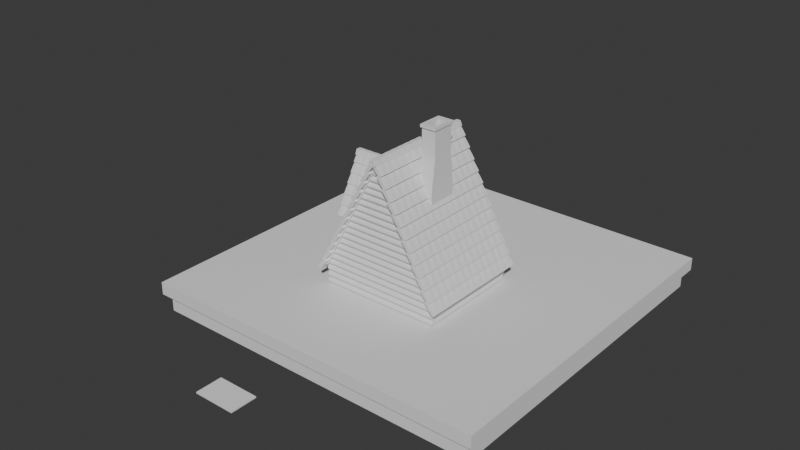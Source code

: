 # Source: House.blend  (saved by Blender 4.1.24; exported with 4.5.12 LTS)
import bpy
from mathutils import Matrix  # noqa: F401  (used for matrix-valued properties, if any)

bpy.ops.wm.read_factory_settings(use_empty=True)
scene = bpy.context.scene
scene.name = 'Scene'

# ---- collections
col_pictures = bpy.data.collections.new('Pictures'); scene.collection.children.link(col_pictures)
col_house = bpy.data.collections.new('House'); scene.collection.children.link(col_house)

# ---- world
world_world = bpy.data.worlds.new('World'); scene.world = world_world
world_world.use_nodes = True; world_world.node_tree.nodes.clear()
_N = world_world.node_tree.nodes; _L = world_world.node_tree.links
n0 = _N.new('ShaderNodeOutputWorld'); n0.name = 'World Output'; n0.location = (300, 300)
n1 = _N.new('ShaderNodeBackground'); n1.name = 'Background'; n1.location = (10, 300)
n1.inputs[0].default_value = (0.05088, 0.05088, 0.05088, 1.0)
_L.new(n1.outputs[0], n0.inputs[0])
n0.is_active_output = True
world_world.color = (0.05088, 0.05088, 0.05088)
world_world.use_sun_shadow = False
world_world.sun_shadow_jitter_overblur = 0.0

# ---- meshes
me_cylinder = bpy.data.meshes.new('Cylinder')
me_cylinder.from_pydata([(0.0, 1.0, -1.0), (0.0, 1.0, 1.0), (0.7071, 0.7071, -1.0), (0.7071, 0.7071, 1.0), (1.0, 0.0, -1.0), (1.0, 0.0, 1.0), (0.7071, -0.7071, -1.0), (0.7071, -0.7071, 1.0), (0.0, -1.0, -1.0), (0.0, -1.0, 1.0), (-0.7071, -0.7071, -1.0), (-0.7071, -0.7071, 1.0), (-1.0, 0.0, -1.0), (-1.0, 0.0, 1.0), (-0.7071, 0.7071, -1.0), (-0.7071, 0.7071, 1.0)], [], [(0, 1, 3, 2), (2, 3, 5, 4), (4, 5, 7, 6), (6, 7, 9, 8), (8, 9, 11, 10), (10, 11, 13, 12), (3, 1, 15, 13, 11, 9, 7, 5), (12, 13, 15, 14), (14, 15, 1, 0), (0, 2, 4, 6, 8, 10, 12, 14)])
_uv = me_cylinder.uv_layers.new(name='UVMap')
_uv.uv.foreach_set('vector', [1.0, 0.5, 1.0, 1.0, 0.875, 1.0, 0.875, 0.5, 0.875, 0.5, 0.875, 1.0, 0.75, 1.0, 0.75, 0.5, 0.75, 0.5, 0.75, 1.0, 0.625, 1.0, 0.625, 0.5, 0.625, 0.5, 0.625, 1.0, 0.5, 1.0, 0.5, 0.5, 0.5, 0.5, 0.5, 1.0, 0.375, 1.0, 0.375, 0.5, 0.375, 0.5, 0.375, 1.0, 0.25, 1.0, 0.25, 0.5, 0.4197, 0.4197, 0.25, 0.49, 0.08029, 0.4197, 0.01, 0.25, 0.08029, 0.08029, 0.25, 0.01, 0.4197, 0.08029, 0.49, 0.25, 0.25, 0.5, 0.25, 1.0, 0.125, 1.0, 0.125, 0.5, 0.125, 0.5, 0.125, 1.0, 0.0, 1.0, 0.0, 0.5, 0.75, 0.49, 0.9197, 0.4197, 0.99, 0.25, 0.9197, 0.08029, 0.75, 0.01, 0.5803, 0.08029, 0.51, 0.25, 0.5803, 0.4197])
me_cylinder.update()
me_cylinder_001 = bpy.data.meshes.new('Cylinder.001')
me_cylinder_001.from_pydata([(0.0, 1.0, -1.0), (0.7071, 0.7071, -1.0), (1.0, 0.0, -1.0), (0.7071, -0.7071, -1.0), (0.0, -1.0, -1.0), (-0.7071, -0.7071, -1.0), (-1.0, 0.0, -1.0), (-0.7071, 0.7071, -1.0), (0.0, 1.0, 0.0), (0.7071, 0.7071, 0.0), (1.0, 0.0, 0.0), (0.7071, -0.7071, 0.0), (0.0, -1.0, 0.0), (-0.7071, -0.7071, 0.0), (-1.0, 0.0, 0.0), (-0.7071, 0.7071, 0.0), (0.0, 3.0, -1.0), (0.7071, 2.707, -1.0), (1.0, 2.0, -1.0), (0.7071, 1.293, -1.0), (0.0, 1.0, -1.0), (-0.7071, 1.293, -1.0), (-1.0, 2.0, -1.0), (-0.7071, 2.707, -1.0), (0.0, 3.0, 0.0), (0.7071, 2.707, 0.0), (1.0, 2.0, 0.0), (0.7071, 1.293, 0.0), (0.0, 1.0, 0.0), (-0.7071, 1.293, 0.0), (-1.0, 2.0, 0.0), (-0.7071, 2.707, 0.0), (0.0, 5.0, -1.0), (0.7071, 4.707, -1.0), (1.0, 4.0, -1.0), (0.7071, 3.293, -1.0), (0.0, 3.0, -1.0), (-0.7071, 3.293, -1.0), (-1.0, 4.0, -1.0), (-0.7071, 4.707, -1.0), (0.0, 5.0, 0.0), (0.7071, 4.707, 0.0), (1.0, 4.0, 0.0), (0.7071, 3.293, 0.0), (0.0, 3.0, 0.0), (-0.7071, 3.293, 0.0), (-1.0, 4.0, 0.0), (-0.7071, 4.707, 0.0), (0.7071, 5.293, -1.0), (0.0, 5.0, -1.0), (-0.7071, 5.293, -1.0), (0.0, 7.0, 0.0), (0.7071, 6.707, 0.0), (1.0, 6.0, 0.0), (0.7071, 5.293, 0.0), (0.0, 5.0, 0.0), (-0.7071, 5.293, 0.0), (-1.0, 6.0, 0.0), (-0.7071, 6.707, 0.0), (0.0, 9.0, 0.0), (0.7071, 8.707, 0.0), (1.0, 8.0, 0.0), (0.7071, 7.293, 0.0), (0.0, 7.0, 0.0), (-0.7071, 7.293, 0.0), (-1.0, 8.0, 0.0), (-0.7071, 8.707, 0.0), (0.0, 11.0, 0.0), (0.7071, 10.71, 0.0), (1.0, 10.0, 0.0), (0.7071, 9.293, 0.0), (0.0, 9.0, 0.0), (-0.7071, 9.293, 0.0), (-1.0, 10.0, 0.0), (-0.7071, 10.71, 0.0), (0.0, 13.0, 0.0), (0.7071, 12.71, 0.0), (1.0, 12.0, 0.0), (0.7071, 11.29, 0.0), (0.0, 11.0, 0.0), (-0.7071, 11.29, 0.0), (-1.0, 12.0, 0.0), (-0.7071, 12.71, 0.0), (0.0, 15.0, 0.0), (0.7071, 14.71, 0.0), (1.0, 14.0, 0.0), (0.7071, 13.29, 0.0), (0.0, 13.0, 0.0), (-0.7071, 13.29, 0.0), (-1.0, 14.0, 0.0), (-0.7071, 14.71, 0.0), (0.0, 17.0, 0.0), (0.7071, 16.71, 0.0), (1.0, 16.0, 0.0), (0.7071, 15.29, 0.0), (0.0, 15.0, 0.0), (-0.7071, 15.29, 0.0), (-1.0, 16.0, 0.0), (-0.7071, 16.71, 0.0), (0.0, 19.0, 0.0), (0.7071, 18.71, 0.0), (1.0, 18.0, 0.0), (0.7071, 17.29, 0.0), (0.0, 17.0, 0.0), (-0.7071, 17.29, 0.0), (-1.0, 18.0, 0.0), (-0.7071, 18.71, 0.0), (0.0, 21.0, 0.0), (0.7071, 20.71, 0.0), (1.0, 20.0, 0.0), (0.7071, 19.29, 0.0), (0.0, 19.0, 0.0), (-0.7071, 19.29, 0.0), (-1.0, 20.0, 0.0), (-0.7071, 20.71, 0.0), (0.0, 23.0, 0.0), (0.7071, 22.71, 0.0), (1.0, 22.0, 0.0), (0.7071, 21.29, 0.0), (0.0, 21.0, 0.0), (-0.7071, 21.29, 0.0), (-1.0, 22.0, 0.0), (-0.7071, 22.71, 0.0), (0.0, 25.0, 0.0), (0.7071, 24.71, 0.0), (1.0, 24.0, 0.0), (0.7071, 23.29, 0.0), (0.0, 23.0, 0.0), (-0.7071, 23.29, 0.0), (-1.0, 24.0, 0.0), (-0.7071, 24.71, 0.0), (0.0, 27.0, 0.0), (0.7071, 26.71, 0.0), (1.0, 26.0, 0.0), (0.7071, 25.29, 0.0), (0.0, 25.0, 0.0), (-0.7071, 25.29, 0.0), (-1.0, 26.0, 0.0), (-0.7071, 26.71, 0.0), (0.0, 29.0, 0.0), (0.7071, 28.71, 0.0), (1.0, 28.0, 0.0), (0.7071, 27.29, 0.0), (0.0, 27.0, 0.0), (-0.7071, 27.29, 0.0), (-1.0, 28.0, 0.0), (-0.7071, 28.71, 0.0), (0.0, 31.0, 0.0), (0.7071, 30.71, 0.0), (1.0, 30.0, 0.0), (0.7071, 29.29, 0.0), (0.0, 29.0, 0.0), (-0.7071, 29.29, 0.0), (-1.0, 30.0, 0.0), (-0.7071, 30.71, 0.0), (0.0, 33.0, 0.0), (0.7071, 32.71, 0.0), (1.0, 32.0, 0.0), (0.7071, 31.29, 0.0), (0.0, 31.0, 0.0), (-0.7071, 31.29, 0.0), (-1.0, 32.0, 0.0), (-0.7071, 32.71, 0.0), (0.0, 35.0, 0.0), (0.7071, 34.71, 0.0), (1.0, 34.0, 0.0), (0.7071, 33.29, 0.0), (0.0, 33.0, 0.0), (-0.7071, 33.29, 0.0), (-1.0, 34.0, 0.0), (-0.7071, 34.71, 0.0), (0.0, 37.0, 0.0), (0.7071, 36.71, 0.0), (1.0, 36.0, 0.0), (0.7071, 35.29, 0.0), (0.0, 35.0, 0.0), (-0.7071, 35.29, 0.0), (-1.0, 36.0, 0.0), (-0.7071, 36.71, 0.0), (0.0, 39.0, 0.0), (0.7071, 38.71, 0.0), (1.0, 38.0, 0.0), (0.7071, 37.29, 0.0), (0.0, 37.0, 0.0), (-0.7071, 37.29, 0.0), (-1.0, 38.0, 0.0), (-0.7071, 38.71, 0.0), (0.0, 41.0, 0.0), (0.7071, 40.71, 0.0), (1.0, 40.0, 0.0), (0.7071, 39.29, 0.0), (0.0, 39.0, 0.0), (-0.7071, 39.29, 0.0), (-1.0, 40.0, 0.0), (-0.7071, 40.71, 0.0), (-0.7071, 33.29, -0.2055), (1.0, 26.0, -0.4122), (0.0, 9.0, -0.8939), (-1.0, 34.0, -0.1855), (0.7071, 25.29, -0.4322), (-0.7071, 34.71, -0.1654), (0.0, 25.0, -0.4405), (0.7071, 18.71, -0.6189), (0.0, 35.0, -0.1571), (-0.7071, 25.29, -0.4322), (1.0, 18.0, -0.6389), (-1.0, 26.0, -0.4122), (0.7071, 17.29, -0.6589), (-0.7071, 26.71, -0.3921), (0.0, 17.0, -0.6672), (0.7071, 10.71, -0.8456), (0.0, 27.0, -0.3838), (-0.7071, 17.29, -0.6589), (1.0, 10.0, -0.8656), (-1.0, 18.0, -0.6389), (0.7071, 9.293, -0.8856), (0.7071, 36.71, -0.1088), (-0.7071, 18.71, -0.6189), (0.0, 9.0, -0.8939), (1.0, 36.0, -0.1288), (0.0, 19.0, -0.6106), (-0.7071, 9.293, -0.8856), (0.7071, 35.29, -0.1488), (-1.0, 10.0, -0.8656), (0.0, 35.0, -0.1571), (0.7071, 28.71, -0.3355), (-0.7071, 10.71, -0.8456), (-0.7071, 35.29, -0.1488), (1.0, 28.0, -0.3555), (0.0, 11.0, -0.8373), (-1.0, 36.0, -0.1288), (0.7071, 27.29, -0.3755), (-0.7071, 36.71, -0.1088), (0.0, 27.0, -0.3838), (0.7071, 20.71, -0.5622), (0.0, 37.0, -0.1005), (-0.7071, 27.29, -0.3755), (1.0, 20.0, -0.5822), (-1.0, 28.0, -0.3555), (0.7071, 19.29, -0.6023), (-0.7071, 28.71, -0.3355), (0.0, 19.0, -0.6106), (0.7071, 12.71, -0.7889), (0.0, 29.0, -0.3272), (-0.7071, 19.29, -0.6023), (1.0, 12.0, -0.8089), (-1.0, 20.0, -0.5822), (0.7071, 11.29, -0.829), (0.7071, 38.71, -0.05209), (-0.7071, 20.71, -0.5622), (0.0, 11.0, -0.8373), (1.0, 38.0, -0.07212), (0.0, 21.0, -0.5539), (-0.7071, 11.29, -0.829), (0.7071, 37.29, -0.09216), (-1.0, 12.0, -0.8089), (0.0, 37.0, -0.1005), (0.7071, 30.71, -0.2788), (-0.7071, 12.71, -0.7889), (-0.7071, 37.29, -0.09216), (1.0, 30.0, -0.2988), (0.0, 13.0, -0.7806), (-1.0, 38.0, -0.07212), (0.7071, 29.29, -0.3189), (-0.7071, 38.71, -0.05209), (0.0, 29.0, -0.3272), (0.7071, 22.71, -0.5055), (0.0, 39.0, -0.04379), (-0.7071, 29.29, -0.3189), (1.0, 22.0, -0.5255), (-1.0, 30.0, -0.2988), (0.7071, 21.29, -0.5456), (-0.7071, 30.71, -0.2788), (0.0, 21.0, -0.5539), (0.7071, 14.71, -0.7322), (0.0, 31.0, -0.2705), (-0.7071, 21.29, -0.5456), (1.0, 14.0, -0.7522), (-1.0, 22.0, -0.5255), (0.7071, 13.29, -0.7723), (-0.7071, 22.71, -0.5055), (0.0, 13.0, -0.7806), (0.7071, 6.707, -0.9589), (1.0, 40.0, -0.01545), (0.0, 23.0, -0.4972), (-0.7071, 13.29, -0.7723), (1.0, 6.0, -0.9789), (0.7071, 39.29, -0.03549), (-1.0, 14.0, -0.7522), (0.0, 39.0, -0.04379), (0.7071, 32.71, -0.2221), (-0.7071, 14.71, -0.7322), (-0.7071, 39.29, -0.03549), (1.0, 32.0, -0.2422), (0.0, 15.0, -0.7239), (-1.0, 40.0, -0.01545), (0.7071, 31.29, -0.2622), (-1.0, 6.0, -0.9789), (0.0, 31.0, -0.2705), (0.7071, 24.71, -0.4488), (-0.7071, 6.707, -0.9589), (-0.7071, 31.29, -0.2622), (1.0, 24.0, -0.4689), (0.0, 7.0, -0.9506), (-0.7742, 40.55, 0.0), (-1.0, 32.0, -0.2422), (0.7071, 23.29, -0.4889), (-0.7071, 32.71, -0.2221), (0.0, 23.0, -0.4972), (0.7071, 16.71, -0.6755), (0.0, 33.0, -0.2138), (-0.7071, 23.29, -0.4889), (0.7742, 40.55, 0.0), (1.0, 16.0, -0.6956), (-1.0, 24.0, -0.4689), (0.7071, 15.29, -0.7156), (-0.7071, 24.71, -0.4488), (0.0, 15.0, -0.7239), (0.7071, 8.707, -0.9022), (0.0, 25.0, -0.4405), (-0.7071, 15.29, -0.7156), (1.0, 8.0, -0.9223), (-1.0, 16.0, -0.6956), (0.7071, 7.293, -0.9423), (0.7071, 34.71, -0.1654), (-0.7071, 16.71, -0.6755), (0.0, 7.0, -0.9506), (1.0, 34.0, -0.1855), (0.0, 17.0, -0.6672), (-0.7071, 7.293, -0.9423), (0.7071, 33.29, -0.2055), (-1.0, 8.0, -0.9223), (0.0, 33.0, -0.2138), (0.7071, 26.71, -0.3921), (-0.7071, 8.707, -0.9022)], [(194, 187), (304, 194), (187, 188), (188, 312)], [(0, 1, 2, 3, 4, 5, 6, 7), (7, 15, 8, 0), (6, 14, 15, 7), (5, 13, 14, 6), (4, 12, 13, 5), (3, 11, 12, 4), (2, 10, 11, 3), (1, 9, 10, 2), (0, 8, 9, 1), (16, 17, 18, 19, 20, 21, 22, 23), (23, 31, 24, 16), (22, 30, 31, 23), (21, 29, 30, 22), (20, 28, 29, 21), (19, 27, 28, 20), (18, 26, 27, 19), (17, 25, 26, 18), (16, 24, 25, 17), (32, 33, 34, 35, 36, 37, 38, 39), (39, 47, 40, 32), (38, 46, 47, 39), (37, 45, 46, 38), (36, 44, 45, 37), (35, 43, 44, 36), (34, 42, 43, 35), (33, 41, 42, 34), (32, 40, 41, 33), (50, 56, 57, 297), (49, 55, 56, 50), (48, 54, 55, 49), (203, 200, 170, 163), (200, 198, 169, 170), (198, 195, 168, 169), (195, 332, 167, 168), (332, 330, 166, 167), (330, 327, 165, 166), (327, 324, 164, 165), (324, 203, 163, 164), (235, 232, 178, 171), (232, 230, 177, 178), (230, 227, 176, 177), (227, 224, 175, 176), (224, 222, 174, 175), (222, 219, 173, 174), (219, 216, 172, 173), (216, 235, 171, 172), (267, 264, 186, 179), (264, 262, 185, 186), (50, 48, 49), (262, 259, 184, 185), (303, 300, 58, 51), (259, 256, 183, 184), (300, 297, 57, 58), (256, 254, 182, 183), (254, 251, 181, 182), (251, 248, 180, 181), (248, 267, 179, 180), (48, 286, 53, 54), (286, 282, 52, 53), (282, 303, 51, 52), (304, 295, 193), (295, 292, 192, 193), (197, 334, 66, 59), (292, 289, 191, 192), (334, 331, 65, 66), (289, 287, 190, 191), (331, 329, 64, 65), (287, 283, 189, 190), (329, 326, 63, 64), (283, 312, 189), (326, 323, 62, 63), (323, 321, 61, 62), (321, 318, 60, 61), (318, 197, 59, 60), (229, 226, 74, 67), (226, 223, 73, 74), (223, 221, 72, 73), (221, 218, 71, 72), (218, 215, 70, 71), (215, 213, 69, 70), (213, 210, 68, 69), (210, 229, 67, 68), (261, 258, 82, 75), (258, 255, 81, 82), (255, 253, 80, 81), (253, 250, 79, 80), (250, 247, 78, 79), (247, 245, 77, 78), (245, 242, 76, 77), (242, 261, 75, 76), (294, 291, 90, 83), (291, 288, 89, 90), (288, 285, 88, 89), (285, 281, 87, 88), (281, 279, 86, 87), (279, 277, 85, 86), (277, 274, 84, 85), (274, 294, 83, 84), (328, 325, 98, 91), (325, 322, 97, 98), (322, 320, 96, 97), (320, 317, 95, 96), (317, 315, 94, 95), (315, 313, 93, 94), (313, 309, 92, 93), (309, 328, 91, 92), (220, 217, 106, 99), (217, 214, 105, 106), (214, 212, 104, 105), (212, 209, 103, 104), (209, 207, 102, 103), (207, 205, 101, 102), (205, 202, 100, 101), (202, 220, 99, 100), (252, 249, 114, 107), (249, 246, 113, 114), (246, 244, 112, 113), (244, 241, 111, 112), (241, 239, 110, 111), (239, 237, 109, 110), (237, 234, 108, 109), (234, 252, 107, 108), (284, 280, 122, 115), (280, 278, 121, 122), (278, 276, 120, 121), (276, 273, 119, 120), (273, 271, 118, 119), (271, 269, 117, 118), (269, 266, 116, 117), (266, 284, 115, 116), (319, 316, 130, 123), (316, 314, 129, 130), (314, 311, 128, 129), (311, 308, 127, 128), (308, 306, 126, 127), (306, 302, 125, 126), (302, 299, 124, 125), (299, 319, 123, 124), (211, 208, 138, 131), (208, 206, 137, 138), (206, 204, 136, 137), (204, 201, 135, 136), (201, 199, 134, 135), (199, 196, 133, 134), (196, 333, 132, 133), (333, 211, 131, 132), (243, 240, 146, 139), (240, 238, 145, 146), (238, 236, 144, 145), (236, 233, 143, 144), (233, 231, 142, 143), (231, 228, 141, 142), (228, 225, 140, 141), (225, 243, 139, 140), (275, 272, 154, 147), (272, 270, 153, 154), (270, 268, 152, 153), (268, 265, 151, 152), (265, 263, 150, 151), (263, 260, 149, 150), (260, 257, 148, 149), (257, 275, 147, 148), (310, 307, 162, 155), (307, 305, 161, 162), (305, 301, 160, 161), (301, 298, 159, 160), (298, 296, 158, 159), (296, 293, 157, 158), (293, 290, 156, 157), (290, 310, 155, 156)])
_uv = me_cylinder_001.uv_layers.new(name='UVMap')
_uv.uv.foreach_set('vector', [0.75, 0.49, 0.9197, 0.4197, 0.99, 0.25, 0.9197, 0.08029, 0.75, 0.01, 0.5803, 0.08029, 0.51, 0.25, 0.5803, 0.4197, 0.125, 0.5, 0.125, 0.75, 0.0, 0.75, 0.0, 0.5, 0.25, 0.5, 0.25, 0.75, 0.125, 0.75, 0.125, 0.5, 0.375, 0.5, 0.375, 0.75, 0.25, 0.75, 0.25, 0.5, 0.5, 0.5, 0.5, 0.75, 0.375, 0.75, 0.375, 0.5, 0.625, 0.5, 0.625, 0.75, 0.5, 0.75, 0.5, 0.5, 0.75, 0.5, 0.75, 0.75, 0.625, 0.75, 0.625, 0.5, 0.875, 0.5, 0.875, 0.75, 0.75, 0.75, 0.75, 0.5, 1.0, 0.5, 1.0, 0.75, 0.875, 0.75, 0.875, 0.5, 0.75, 0.49, 0.9197, 0.4197, 0.99, 0.25, 0.9197, 0.08029, 0.75, 0.01, 0.5803, 0.08029, 0.51, 0.25, 0.5803, 0.4197, 0.125, 0.5, 0.125, 0.75, 0.0, 0.75, 0.0, 0.5, 0.25, 0.5, 0.25, 0.75, 0.125, 0.75, 0.125, 0.5, 0.375, 0.5, 0.375, 0.75, 0.25, 0.75, 0.25, 0.5, 0.5, 0.5, 0.5, 0.75, 0.375, 0.75, 0.375, 0.5, 0.625, 0.5, 0.625, 0.75, 0.5, 0.75, 0.5, 0.5, 0.75, 0.5, 0.75, 0.75, 0.625, 0.75, 0.625, 0.5, 0.875, 0.5, 0.875, 0.75, 0.75, 0.75, 0.75, 0.5, 1.0, 0.5, 1.0, 0.75, 0.875, 0.75, 0.875, 0.5, 0.75, 0.49, 0.9197, 0.4197, 0.99, 0.25, 0.9197, 0.08029, 0.75, 0.01, 0.5803, 0.08029, 0.51, 0.25, 0.5803, 0.4197, 0.125, 0.5, 0.125, 0.75, 0.0, 0.75, 0.0, 0.5, 0.25, 0.5, 0.25, 0.75, 0.125, 0.75, 0.125, 0.5, 0.375, 0.5, 0.375, 0.75, 0.25, 0.75, 0.25, 0.5, 0.5, 0.5, 0.5, 0.75, 0.375, 0.75, 0.375, 0.5, 0.625, 0.5, 0.625, 0.75, 0.5, 0.75, 0.5, 0.5, 0.75, 0.5, 0.75, 0.75, 0.625, 0.75, 0.625, 0.5, 0.875, 0.5, 0.875, 0.75, 0.75, 0.75, 0.75, 0.5, 1.0, 0.5, 1.0, 0.75, 0.875, 0.75, 0.875, 0.5, 0.375, 0.5, 0.375, 0.75, 0.25, 0.75, 0.25, 0.5053, 0.5, 0.5, 0.5, 0.75, 0.375, 0.75, 0.375, 0.5, 0.625, 0.5, 0.625, 0.75, 0.5, 0.75, 0.5, 0.5, 0.0, 0.7107, 0.125, 0.7086, 0.125, 0.75, 0.0, 0.75, 0.125, 0.7086, 0.25, 0.7036, 0.25, 0.75, 0.125, 0.75, 0.25, 0.7036, 0.375, 0.6986, 0.375, 0.75, 0.25, 0.75, 0.375, 0.6986, 0.5, 0.6965, 0.5, 0.75, 0.375, 0.75, 0.5, 0.6965, 0.625, 0.6986, 0.625, 0.75, 0.5, 0.75, 0.625, 0.6986, 0.75, 0.7036, 0.75, 0.75, 0.625, 0.75, 0.75, 0.7036, 0.875, 0.7086, 0.875, 0.75, 0.75, 0.75, 0.875, 0.7086, 1.0, 0.7107, 1.0, 0.75, 0.875, 0.75, 0.0, 0.7249, 0.125, 0.7228, 0.125, 0.75, 0.0, 0.75, 0.125, 0.7228, 0.25, 0.7178, 0.25, 0.75, 0.125, 0.75, 0.25, 0.7178, 0.375, 0.7128, 0.375, 0.75, 0.25, 0.75, 0.375, 0.7128, 0.5, 0.7107, 0.5, 0.75, 0.375, 0.75, 0.5, 0.7107, 0.625, 0.7128, 0.625, 0.75, 0.5, 0.75, 0.625, 0.7128, 0.75, 0.7178, 0.75, 0.75, 0.625, 0.75, 0.75, 0.7178, 0.875, 0.7228, 0.875, 0.75, 0.75, 0.75, 0.875, 0.7228, 1.0, 0.7249, 1.0, 0.75, 0.875, 0.75, 0.0, 0.7391, 0.125, 0.737, 0.125, 0.75, 0.0, 0.75, 0.125, 0.737, 0.25, 0.732, 0.25, 0.75, 0.125, 0.75, 0.5803, 0.08029, 0.9197, 0.08029, 0.75, 0.01, 0.25, 0.732, 0.375, 0.727, 0.375, 0.75, 0.25, 0.75, 0.0, 0.5123, 0.125, 0.5103, 0.125, 0.75, 0.0, 0.75, 0.375, 0.727, 0.5, 0.7249, 0.5, 0.75, 0.375, 0.75, 0.125, 0.5103, 0.25, 0.5053, 0.25, 0.75, 0.125, 0.75, 0.5, 0.7249, 0.625, 0.727, 0.625, 0.75, 0.5, 0.75, 0.625, 0.727, 0.75, 0.732, 0.75, 0.75, 0.625, 0.75, 0.75, 0.732, 0.875, 0.737, 0.875, 0.75, 0.75, 0.75, 0.875, 0.737, 1.0, 0.7391, 1.0, 0.75, 0.875, 0.75, 0.625, 0.5, 0.75, 0.5053, 0.75, 0.75, 0.625, 0.75, 0.75, 0.5053, 0.875, 0.5103, 0.875, 0.75, 0.75, 0.75, 0.875, 0.5103, 1.0, 0.5123, 1.0, 0.75, 0.875, 0.75, 0.1536, 0.75, 0.25, 0.7461, 0.25, 0.75, 0.25, 0.7461, 0.375, 0.7411, 0.375, 0.75, 0.25, 0.75, 0.0, 0.5265, 0.125, 0.5244, 0.125, 0.75, 0.0, 0.75, 0.375, 0.7411, 0.5, 0.7391, 0.5, 0.75, 0.375, 0.75, 0.125, 0.5244, 0.25, 0.5194, 0.25, 0.75, 0.125, 0.75, 0.5, 0.7391, 0.625, 0.7411, 0.625, 0.75, 0.5, 0.75, 0.25, 0.5194, 0.375, 0.5144, 0.375, 0.75, 0.25, 0.75, 0.625, 0.7411, 0.75, 0.7461, 0.75, 0.75, 0.625, 0.75, 0.375, 0.5144, 0.5, 0.5123, 0.5, 0.75, 0.375, 0.75, 0.75, 0.7461, 0.8464, 0.75, 0.75, 0.75, 0.5, 0.5123, 0.625, 0.5144, 0.625, 0.75, 0.5, 0.75, 0.625, 0.5144, 0.75, 0.5194, 0.75, 0.75, 0.625, 0.75, 0.75, 0.5194, 0.875, 0.5244, 0.875, 0.75, 0.75, 0.75, 0.875, 0.5244, 1.0, 0.5265, 1.0, 0.75, 0.875, 0.75, 0.0, 0.5407, 0.125, 0.5386, 0.125, 0.75, 0.0, 0.75, 0.125, 0.5386, 0.25, 0.5336, 0.25, 0.75, 0.125, 0.75, 0.25, 0.5336, 0.375, 0.5286, 0.375, 0.75, 0.25, 0.75, 0.375, 0.5286, 0.5, 0.5265, 0.5, 0.75, 0.375, 0.75, 0.5, 0.5265, 0.625, 0.5286, 0.625, 0.75, 0.5, 0.75, 0.625, 0.5286, 0.75, 0.5336, 0.75, 0.75, 0.625, 0.75, 0.75, 0.5336, 0.875, 0.5386, 0.875, 0.75, 0.75, 0.75, 0.875, 0.5386, 1.0, 0.5407, 1.0, 0.75, 0.875, 0.75, 0.0, 0.5549, 0.125, 0.5528, 0.125, 0.75, 0.0, 0.75, 0.125, 0.5528, 0.25, 0.5478, 0.25, 0.75, 0.125, 0.75, 0.25, 0.5478, 0.375, 0.5428, 0.375, 0.75, 0.25, 0.75, 0.375, 0.5428, 0.5, 0.5407, 0.5, 0.75, 0.375, 0.75, 0.5, 0.5407, 0.625, 0.5428, 0.625, 0.75, 0.5, 0.75, 0.625, 0.5428, 0.75, 0.5478, 0.75, 0.75, 0.625, 0.75, 0.75, 0.5478, 0.875, 0.5528, 0.875, 0.75, 0.75, 0.75, 0.875, 0.5528, 1.0, 0.5549, 1.0, 0.75, 0.875, 0.75, 0.0, 0.569, 0.125, 0.5669, 0.125, 0.75, 0.0, 0.75, 0.125, 0.5669, 0.25, 0.5619, 0.25, 0.75, 0.125, 0.75, 0.25, 0.5619, 0.375, 0.5569, 0.375, 0.75, 0.25, 0.75, 0.375, 0.5569, 0.5, 0.5549, 0.5, 0.75, 0.375, 0.75, 0.5, 0.5549, 0.625, 0.5569, 0.625, 0.75, 0.5, 0.75, 0.625, 0.5569, 0.75, 0.5619, 0.75, 0.75, 0.625, 0.75, 0.75, 0.5619, 0.875, 0.5669, 0.875, 0.75, 0.75, 0.75, 0.875, 0.5669, 1.0, 0.569, 1.0, 0.75, 0.875, 0.75, 0.0, 0.5832, 0.125, 0.5811, 0.125, 0.75, 0.0, 0.75, 0.125, 0.5811, 0.25, 0.5761, 0.25, 0.75, 0.125, 0.75, 0.25, 0.5761, 0.375, 0.5711, 0.375, 0.75, 0.25, 0.75, 0.375, 0.5711, 0.5, 0.569, 0.5, 0.75, 0.375, 0.75, 0.5, 0.569, 0.625, 0.5711, 0.625, 0.75, 0.5, 0.75, 0.625, 0.5711, 0.75, 0.5761, 0.75, 0.75, 0.625, 0.75, 0.75, 0.5761, 0.875, 0.5811, 0.875, 0.75, 0.75, 0.75, 0.875, 0.5811, 1.0, 0.5832, 1.0, 0.75, 0.875, 0.75, 0.0, 0.5974, 0.125, 0.5953, 0.125, 0.75, 0.0, 0.75, 0.125, 0.5953, 0.25, 0.5903, 0.25, 0.75, 0.125, 0.75, 0.25, 0.5903, 0.375, 0.5853, 0.375, 0.75, 0.25, 0.75, 0.375, 0.5853, 0.5, 0.5832, 0.5, 0.75, 0.375, 0.75, 0.5, 0.5832, 0.625, 0.5853, 0.625, 0.75, 0.5, 0.75, 0.625, 0.5853, 0.75, 0.5903, 0.75, 0.75, 0.625, 0.75, 0.75, 0.5903, 0.875, 0.5953, 0.875, 0.75, 0.75, 0.75, 0.875, 0.5953, 1.0, 0.5974, 1.0, 0.75, 0.875, 0.75, 0.0, 0.6115, 0.125, 0.6095, 0.125, 0.75, 0.0, 0.75, 0.125, 0.6095, 0.25, 0.6044, 0.25, 0.75, 0.125, 0.75, 0.25, 0.6044, 0.375, 0.5994, 0.375, 0.75, 0.25, 0.75, 0.375, 0.5994, 0.5, 0.5974, 0.5, 0.75, 0.375, 0.75, 0.5, 0.5974, 0.625, 0.5994, 0.625, 0.75, 0.5, 0.75, 0.625, 0.5994, 0.75, 0.6044, 0.75, 0.75, 0.625, 0.75, 0.75, 0.6044, 0.875, 0.6095, 0.875, 0.75, 0.75, 0.75, 0.875, 0.6095, 1.0, 0.6115, 1.0, 0.75, 0.875, 0.75, 0.0, 0.6257, 0.125, 0.6236, 0.125, 0.75, 0.0, 0.75, 0.125, 0.6236, 0.25, 0.6186, 0.25, 0.75, 0.125, 0.75, 0.25, 0.6186, 0.375, 0.6136, 0.375, 0.75, 0.25, 0.75, 0.375, 0.6136, 0.5, 0.6115, 0.5, 0.75, 0.375, 0.75, 0.5, 0.6115, 0.625, 0.6136, 0.625, 0.75, 0.5, 0.75, 0.625, 0.6136, 0.75, 0.6186, 0.75, 0.75, 0.625, 0.75, 0.75, 0.6186, 0.875, 0.6236, 0.875, 0.75, 0.75, 0.75, 0.875, 0.6236, 1.0, 0.6257, 1.0, 0.75, 0.875, 0.75, 0.0, 0.6399, 0.125, 0.6378, 0.125, 0.75, 0.0, 0.75, 0.125, 0.6378, 0.25, 0.6328, 0.25, 0.75, 0.125, 0.75, 0.25, 0.6328, 0.375, 0.6278, 0.375, 0.75, 0.25, 0.75, 0.375, 0.6278, 0.5, 0.6257, 0.5, 0.75, 0.375, 0.75, 0.5, 0.6257, 0.625, 0.6278, 0.625, 0.75, 0.5, 0.75, 0.625, 0.6278, 0.75, 0.6328, 0.75, 0.75, 0.625, 0.75, 0.75, 0.6328, 0.875, 0.6378, 0.875, 0.75, 0.75, 0.75, 0.875, 0.6378, 1.0, 0.6399, 1.0, 0.75, 0.875, 0.75, 0.0, 0.654, 0.125, 0.652, 0.125, 0.75, 0.0, 0.75, 0.125, 0.652, 0.25, 0.647, 0.25, 0.75, 0.125, 0.75, 0.25, 0.647, 0.375, 0.6419, 0.375, 0.75, 0.25, 0.75, 0.375, 0.6419, 0.5, 0.6399, 0.5, 0.75, 0.375, 0.75, 0.5, 0.6399, 0.625, 0.6419, 0.625, 0.75, 0.5, 0.75, 0.625, 0.6419, 0.75, 0.647, 0.75, 0.75, 0.625, 0.75, 0.75, 0.647, 0.875, 0.652, 0.875, 0.75, 0.75, 0.75, 0.875, 0.652, 1.0, 0.654, 1.0, 0.75, 0.875, 0.75, 0.0, 0.6682, 0.125, 0.6661, 0.125, 0.75, 0.0, 0.75, 0.125, 0.6661, 0.25, 0.6611, 0.25, 0.75, 0.125, 0.75, 0.25, 0.6611, 0.375, 0.6561, 0.375, 0.75, 0.25, 0.75, 0.375, 0.6561, 0.5, 0.654, 0.5, 0.75, 0.375, 0.75, 0.5, 0.654, 0.625, 0.6561, 0.625, 0.75, 0.5, 0.75, 0.625, 0.6561, 0.75, 0.6611, 0.75, 0.75, 0.625, 0.75, 0.75, 0.6611, 0.875, 0.6661, 0.875, 0.75, 0.75, 0.75, 0.875, 0.6661, 1.0, 0.6682, 1.0, 0.75, 0.875, 0.75, 0.0, 0.6824, 0.125, 0.6803, 0.125, 0.75, 0.0, 0.75, 0.125, 0.6803, 0.25, 0.6753, 0.25, 0.75, 0.125, 0.75, 0.25, 0.6753, 0.375, 0.6703, 0.375, 0.75, 0.25, 0.75, 0.375, 0.6703, 0.5, 0.6682, 0.5, 0.75, 0.375, 0.75, 0.5, 0.6682, 0.625, 0.6703, 0.625, 0.75, 0.5, 0.75, 0.625, 0.6703, 0.75, 0.6753, 0.75, 0.75, 0.625, 0.75, 0.75, 0.6753, 0.875, 0.6803, 0.875, 0.75, 0.75, 0.75, 0.875, 0.6803, 1.0, 0.6824, 1.0, 0.75, 0.875, 0.75, 0.0, 0.6965, 0.125, 0.6945, 0.125, 0.75, 0.0, 0.75, 0.125, 0.6945, 0.25, 0.6895, 0.25, 0.75, 0.125, 0.75, 0.25, 0.6895, 0.375, 0.6845, 0.375, 0.75, 0.25, 0.75, 0.375, 0.6845, 0.5, 0.6824, 0.5, 0.75, 0.375, 0.75, 0.5, 0.6824, 0.625, 0.6845, 0.625, 0.75, 0.5, 0.75, 0.625, 0.6845, 0.75, 0.6895, 0.75, 0.75, 0.625, 0.75, 0.75, 0.6895, 0.875, 0.6945, 0.875, 0.75, 0.75, 0.75, 0.875, 0.6945, 1.0, 0.6965, 1.0, 0.75, 0.875, 0.75])
me_cylinder_001.update()
me_cylinder_002 = bpy.data.meshes.new('Cylinder.002')
me_cylinder_002.from_pydata([(0.0, 1.0, 0.0), (0.7071, 0.7071, 0.0), (1.0, 0.0, 0.0), (0.7071, -0.7071, 0.0), (0.0, -1.0, 0.0), (-0.7071, -0.7071, 0.0), (-1.0, 0.0, 0.0), (-0.7071, 0.7071, 0.0), (0.0, 3.0, 0.0), (0.7071, 2.707, 0.0), (1.0, 2.0, 0.0), (0.7071, 1.293, 0.0), (0.0, 1.0, 0.0), (-0.7071, 1.293, 0.0), (-1.0, 2.0, 0.0), (-0.7071, 2.707, 0.0), (0.0, 5.0, 0.0), (0.7071, 4.707, 0.0), (1.0, 4.0, 0.0), (0.7071, 3.293, 0.0), (0.0, 3.0, 0.0), (-0.7071, 3.293, 0.0), (-1.0, 4.0, 0.0), (-0.7071, 4.707, 0.0), (0.0, 7.0, 0.0), (0.7071, 6.707, 0.0), (1.0, 6.0, 0.0), (0.7071, 5.293, 0.0), (0.0, 5.0, 0.0), (-0.7071, 5.293, 0.0), (-1.0, 6.0, 0.0), (-0.7071, 6.707, 0.0), (0.0, 9.0, 0.0), (0.7071, 8.707, 0.0), (1.0, 8.0, 0.0), (0.7071, 7.293, 0.0), (0.0, 7.0, 0.0), (-0.7071, 7.293, 0.0), (-1.0, 8.0, 0.0), (-0.7071, 8.707, 0.0), (0.0, 11.0, 0.0), (0.7071, 10.71, 0.0), (1.0, 10.0, 0.0), (0.7071, 9.293, 0.0), (0.0, 9.0, 0.0), (-0.7071, 9.293, 0.0), (-1.0, 10.0, 0.0), (-0.7071, 10.71, 0.0), (0.0, 13.0, 0.0), (0.7071, 12.71, 0.0), (1.0, 12.0, 0.0), (0.7071, 11.29, 0.0), (0.0, 11.0, 0.0), (-0.7071, 11.29, 0.0), (-1.0, 12.0, 0.0), (-0.7071, 12.71, 0.0), (0.0, 15.0, 0.0), (0.7071, 14.71, 0.0), (1.0, 14.0, 0.0), (0.7071, 13.29, 0.0), (0.0, 13.0, 0.0), (-0.7071, 13.29, 0.0), (-1.0, 14.0, 0.0), (-0.7071, 14.71, 0.0), (-0.7071, 14.71, 0.01225), (0.0, 9.0, 0.2126), (0.7071, 6.707, 0.2931), (-1.0, 12.0, 0.1073), (0.7071, 7.293, 0.2725), (-0.7071, 9.293, 0.2023), (1.0, 6.0, 0.3179), (-0.7071, 12.71, 0.08246), (0.0, 7.0, 0.2828), (0.7071, 4.707, 0.3633), (-1.0, 10.0, 0.1775), (0.7071, 5.293, 0.3428), (-0.7071, 7.293, 0.2725), (1.0, 4.0, 0.3882), (-0.7071, 10.71, 0.1527), (0.0, 5.0, 0.353), (0.7071, 2.707, 0.4335), (-1.0, 8.0, 0.2477), (0.7071, 3.293, 0.413), (-0.7071, 5.293, 0.3428), (1.0, 2.0, 0.4584), (-0.7071, 8.707, 0.2229), (0.0, 3.0, 0.4233), (0.7071, 0.7071, 0.5038), (-1.0, 6.0, 0.3179), (0.7071, 1.293, 0.4832), (-0.7071, 3.293, 0.413), (1.0, 0.0, 0.5286), (-0.7071, 6.707, 0.2931), (0.0, 1.0, 0.4935), (-1.0, 4.0, 0.3882), (0.7071, -0.7071, 0.5534), (-0.7071, 1.293, 0.4832), (0.7071, 12.71, 0.08246), (0.0, -1.0, 0.5637), (-1.0, 2.0, 0.4584), (-0.7071, -0.7071, 0.5534), (-0.7071, 2.707, 0.4335), (-1.0, 0.0, 0.5286), (-0.7071, 0.7071, 0.5038), (0.0, 15.0, 0.001964), (0.0, 13.0, 0.07218), (0.0, 11.0, 0.1424), (0.0, 9.0, 0.2126), (1.0, 10.0, 0.1775), (0.0, 7.0, 0.2828), (0.0, 5.0, 0.353), (1.0, 14.0, 0.03707), (0.0, 3.0, 0.4233), (0.7071, 13.29, 0.0619), (0.7071, 14.71, 0.01225), (1.0, 12.0, 0.1073), (-0.7071, 4.707, 0.3633), (0.0, 13.0, 0.07218), (0.7071, 10.71, 0.1527), (0.7071, 11.29, 0.1321), (-0.7071, 13.29, 0.0619), (0.0, 1.0, 0.4935), (0.0, 11.0, 0.1424), (0.7071, 8.707, 0.2229), (-1.0, 14.0, 0.03707), (0.7071, 9.293, 0.2023), (-0.7071, 11.29, 0.1321), (1.0, 8.0, 0.2477)], [], [(0, 121, 87, 1), (1, 87, 91, 2), (2, 91, 95, 3), (3, 95, 98, 4), (4, 98, 100, 5), (5, 100, 102, 6), (6, 102, 103, 7), (7, 103, 121, 0), (8, 112, 80, 9), (9, 80, 84, 10), (10, 84, 89, 11), (11, 89, 93, 12), (12, 93, 96, 13), (13, 96, 99, 14), (14, 99, 101, 15), (15, 101, 112, 8), (16, 110, 73, 17), (17, 73, 77, 18), (18, 77, 82, 19), (19, 82, 86, 20), (20, 86, 90, 21), (21, 90, 94, 22), (22, 94, 116, 23), (23, 116, 110, 16), (24, 109, 66, 25), (25, 66, 70, 26), (26, 70, 75, 27), (27, 75, 79, 28), (28, 79, 83, 29), (29, 83, 88, 30), (30, 88, 92, 31), (31, 92, 109, 24), (32, 107, 123, 33), (33, 123, 127, 34), (34, 127, 68, 35), (35, 68, 72, 36), (36, 72, 76, 37), (37, 76, 81, 38), (38, 81, 85, 39), (39, 85, 107, 32), (40, 106, 118, 41), (41, 118, 108, 42), (42, 108, 125, 43), (43, 125, 65, 44), (44, 65, 69, 45), (45, 69, 74, 46), (46, 74, 78, 47), (47, 78, 106, 40), (48, 105, 97, 49), (49, 97, 115, 50), (50, 115, 119, 51), (51, 119, 122, 52), (52, 122, 126, 53), (53, 126, 67, 54), (54, 67, 71, 55), (55, 71, 105, 48), (56, 104, 114, 57), (57, 114, 111, 58), (58, 111, 113, 59), (59, 113, 117, 60), (60, 117, 120, 61), (61, 120, 124, 62), (62, 124, 64, 63), (63, 64, 104, 56)])
_uv = me_cylinder_002.uv_layers.new(name='UVMap')
_uv.uv.foreach_set('vector', [1.0, 0.75, 1.0, 0.8734, 0.875, 0.8759, 0.875, 0.75, 0.875, 0.75, 0.875, 0.8759, 0.75, 0.8821, 0.75, 0.75, 0.75, 0.75, 0.75, 0.8821, 0.625, 0.8884, 0.625, 0.75, 0.625, 0.75, 0.625, 0.8884, 0.5, 0.8909, 0.5, 0.75, 0.5, 0.75, 0.5, 0.8909, 0.375, 0.8884, 0.375, 0.75, 0.375, 0.75, 0.375, 0.8884, 0.25, 0.8821, 0.25, 0.75, 0.25, 0.75, 0.25, 0.8821, 0.125, 0.8759, 0.125, 0.75, 0.125, 0.75, 0.125, 0.8759, 0.0, 0.8734, 0.0, 0.75, 1.0, 0.75, 1.0, 0.8558, 0.875, 0.8584, 0.875, 0.75, 0.875, 0.75, 0.875, 0.8584, 0.75, 0.8646, 0.75, 0.75, 0.75, 0.75, 0.75, 0.8646, 0.625, 0.8708, 0.625, 0.75, 0.625, 0.75, 0.625, 0.8708, 0.5, 0.8734, 0.5, 0.75, 0.5, 0.75, 0.5, 0.8734, 0.375, 0.8708, 0.375, 0.75, 0.375, 0.75, 0.375, 0.8708, 0.25, 0.8646, 0.25, 0.75, 0.25, 0.75, 0.25, 0.8646, 0.125, 0.8584, 0.125, 0.75, 0.125, 0.75, 0.125, 0.8584, 0.0, 0.8558, 0.0, 0.75, 1.0, 0.75, 1.0, 0.8383, 0.875, 0.8408, 0.875, 0.75, 0.875, 0.75, 0.875, 0.8408, 0.75, 0.847, 0.75, 0.75, 0.75, 0.75, 0.75, 0.847, 0.625, 0.8532, 0.625, 0.75, 0.625, 0.75, 0.625, 0.8532, 0.5, 0.8558, 0.5, 0.75, 0.5, 0.75, 0.5, 0.8558, 0.375, 0.8532, 0.375, 0.75, 0.375, 0.75, 0.375, 0.8532, 0.25, 0.847, 0.25, 0.75, 0.25, 0.75, 0.25, 0.847, 0.125, 0.8408, 0.125, 0.75, 0.125, 0.75, 0.125, 0.8408, 0.0, 0.8383, 0.0, 0.75, 1.0, 0.75, 1.0, 0.8207, 0.875, 0.8233, 0.875, 0.75, 0.875, 0.75, 0.875, 0.8233, 0.75, 0.8295, 0.75, 0.75, 0.75, 0.75, 0.75, 0.8295, 0.625, 0.8357, 0.625, 0.75, 0.625, 0.75, 0.625, 0.8357, 0.5, 0.8383, 0.5, 0.75, 0.5, 0.75, 0.5, 0.8383, 0.375, 0.8357, 0.375, 0.75, 0.375, 0.75, 0.375, 0.8357, 0.25, 0.8295, 0.25, 0.75, 0.25, 0.75, 0.25, 0.8295, 0.125, 0.8233, 0.125, 0.75, 0.125, 0.75, 0.125, 0.8233, 0.0, 0.8207, 0.0, 0.75, 1.0, 0.75, 1.0, 0.8032, 0.875, 0.8057, 0.875, 0.75, 0.875, 0.75, 0.875, 0.8057, 0.75, 0.8119, 0.75, 0.75, 0.75, 0.75, 0.75, 0.8119, 0.625, 0.8181, 0.625, 0.75, 0.625, 0.75, 0.625, 0.8181, 0.5, 0.8207, 0.5, 0.75, 0.5, 0.75, 0.5, 0.8207, 0.375, 0.8181, 0.375, 0.75, 0.375, 0.75, 0.375, 0.8181, 0.25, 0.8119, 0.25, 0.75, 0.25, 0.75, 0.25, 0.8119, 0.125, 0.8057, 0.125, 0.75, 0.125, 0.75, 0.125, 0.8057, 0.0, 0.8032, 0.0, 0.75, 1.0, 0.75, 1.0, 0.7856, 0.875, 0.7882, 0.875, 0.75, 0.875, 0.75, 0.875, 0.7882, 0.75, 0.7944, 0.75, 0.75, 0.75, 0.75, 0.75, 0.7944, 0.625, 0.8006, 0.625, 0.75, 0.625, 0.75, 0.625, 0.8006, 0.5, 0.8032, 0.5, 0.75, 0.5, 0.75, 0.5, 0.8032, 0.375, 0.8006, 0.375, 0.75, 0.375, 0.75, 0.375, 0.8006, 0.25, 0.7944, 0.25, 0.75, 0.25, 0.75, 0.25, 0.7944, 0.125, 0.7882, 0.125, 0.75, 0.125, 0.75, 0.125, 0.7882, 0.0, 0.7856, 0.0, 0.75, 1.0, 0.75, 1.0, 0.768, 0.875, 0.7706, 0.875, 0.75, 0.875, 0.75, 0.875, 0.7706, 0.75, 0.7768, 0.75, 0.75, 0.75, 0.75, 0.75, 0.7768, 0.625, 0.783, 0.625, 0.75, 0.625, 0.75, 0.625, 0.783, 0.5, 0.7856, 0.5, 0.75, 0.5, 0.75, 0.5, 0.7856, 0.375, 0.783, 0.375, 0.75, 0.375, 0.75, 0.375, 0.783, 0.25, 0.7768, 0.25, 0.75, 0.25, 0.75, 0.25, 0.7768, 0.125, 0.7706, 0.125, 0.75, 0.125, 0.75, 0.125, 0.7706, 0.0, 0.768, 0.0, 0.75, 1.0, 0.75, 1.0, 0.7505, 0.875, 0.7531, 0.875, 0.75, 0.875, 0.75, 0.875, 0.7531, 0.75, 0.7593, 0.75, 0.75, 0.75, 0.75, 0.75, 0.7593, 0.625, 0.7655, 0.625, 0.75, 0.625, 0.75, 0.625, 0.7655, 0.5, 0.768, 0.5, 0.75, 0.5, 0.75, 0.5, 0.768, 0.375, 0.7655, 0.375, 0.75, 0.375, 0.75, 0.375, 0.7655, 0.25, 0.7593, 0.25, 0.75, 0.25, 0.75, 0.25, 0.7593, 0.125, 0.7531, 0.125, 0.75, 0.125, 0.75, 0.125, 0.7531, 0.0, 0.7505, 0.0, 0.75])
me_cylinder_002.update()
me_plane_001 = bpy.data.meshes.new('Plane.001')
me_plane_001.from_pydata([(-0.03332, 0.2198, -0.04107), (0.03628, 0.2198, 0.04935), (-0.03332, 0.2996, -0.04107), (0.03628, 0.2996, 0.04935), (0.03628, 0.2597, 0.04935), (0.001479, 0.2996, 0.004141), (0.001479, 0.2198, 0.004141), (-0.03332, 0.2597, -0.04107), (0.001479, 0.2597, 0.004141)], [], [(7, 8, 5, 2), (8, 4, 3, 5), (0, 6, 8, 7), (6, 1, 4, 8)])
_uv = me_plane_001.uv_layers.new(name='UVMap')
_uv.uv.foreach_set('vector', [0.0, 0.5, 0.5, 0.5, 0.5, 1.0, 0.0, 1.0, 0.5, 0.5, 1.0, 0.5, 1.0, 1.0, 0.5, 1.0, 0.0, 0.0, 0.5, 0.0, 0.5, 0.5, 0.0, 0.5, 0.5, 0.0, 1.0, 0.0, 1.0, 0.5, 0.5, 0.5])
me_plane_001.update()
me_plane_002 = bpy.data.meshes.new('Plane.002')
me_plane_002.from_pydata([(-0.0306, -0.04867, -0.0376), (0.03281, -0.04867, -0.0376), (-0.0306, 0.04867, -0.0376), (0.03281, 0.04867, -0.0376), (-0.01622, -0.04867, 0.0), (0.01622, -0.04867, 0.0), (0.01622, 0.04867, 0.0), (-0.01622, 0.04867, 0.0), (-0.0306, 0.01622, -0.0376), (-0.0306, -0.01622, -0.0376), (0.03281, -0.01622, -0.0376), (0.03281, 0.01622, -0.0376), (-0.01622, -0.01622, 0.0), (-0.01622, 0.01622, 0.0), (0.01622, -0.01622, 0.0), (0.01622, 0.01622, 0.0)], [], [(15, 11, 3, 6), (8, 13, 7, 2), (13, 15, 6, 7), (4, 5, 14, 12), (12, 14, 15, 13), (0, 4, 12, 9), (9, 12, 13, 8), (5, 1, 10, 14), (14, 10, 11, 15)])
_uv = me_plane_002.uv_layers.new(name='UVMap')
_uv.uv.foreach_set('vector', [0.6667, 0.6667, 1.0, 0.6667, 1.0, 1.0, 0.6667, 1.0, 0.0, 0.6667, 0.3333, 0.6667, 0.3333, 1.0, 0.0, 1.0, 0.3333, 0.6667, 0.6667, 0.6667, 0.6667, 1.0, 0.3333, 1.0, 0.3333, 0.0, 0.6667, 0.0, 0.6667, 0.3333, 0.3333, 0.3333, 0.3333, 0.3333, 0.6667, 0.3333, 0.6667, 0.6667, 0.3333, 0.6667, 0.0, 0.0, 0.3333, 0.0, 0.3333, 0.3333, 0.0, 0.3333, 0.0, 0.3333, 0.3333, 0.3333, 0.3333, 0.6667, 0.0, 0.6667, 0.6667, 0.0, 1.0, 0.0, 1.0, 0.3333, 0.6667, 0.3333, 0.6667, 0.3333, 1.0, 0.3333, 1.0, 0.6667, 0.6667, 0.6667])
me_plane_002.update()
me_plane_003 = bpy.data.meshes.new('Plane.003')
me_plane_003.from_pydata([(-0.0306, -0.04867, -0.0376), (0.03281, -0.04867, -0.0376), (-0.0306, 0.04867, -0.0376), (0.03281, 0.04867, -0.0376), (-0.01622, -0.04867, 0.0), (0.01622, -0.04867, 0.0), (0.01622, 0.04867, 0.0), (-0.01622, 0.04867, 0.0), (-0.0306, 0.01622, -0.0376), (-0.0306, -0.01622, -0.0376), (0.03281, -0.01622, -0.0376), (0.03281, 0.01622, -0.0376), (-0.01622, -0.01622, 0.0), (-0.01622, 0.01622, 0.0), (0.01622, -0.01622, 0.0), (0.01622, 0.01622, 0.0)], [], [(15, 11, 3, 6), (8, 13, 7, 2), (13, 15, 6, 7), (4, 5, 14, 12), (12, 14, 15, 13), (0, 4, 12, 9), (9, 12, 13, 8), (5, 1, 10, 14), (14, 10, 11, 15)])
_uv = me_plane_003.uv_layers.new(name='UVMap')
_uv.uv.foreach_set('vector', [0.6667, 0.6667, 1.0, 0.6667, 1.0, 1.0, 0.6667, 1.0, 0.0, 0.6667, 0.3333, 0.6667, 0.3333, 1.0, 0.0, 1.0, 0.3333, 0.6667, 0.6667, 0.6667, 0.6667, 1.0, 0.3333, 1.0, 0.3333, 0.0, 0.6667, 0.0, 0.6667, 0.3333, 0.3333, 0.3333, 0.3333, 0.3333, 0.6667, 0.3333, 0.6667, 0.6667, 0.3333, 0.6667, 0.0, 0.0, 0.3333, 0.0, 0.3333, 0.3333, 0.0, 0.3333, 0.0, 0.3333, 0.3333, 0.3333, 0.3333, 0.6667, 0.0, 0.6667, 0.6667, 0.0, 1.0, 0.0, 1.0, 0.3333, 0.6667, 0.3333, 0.6667, 0.3333, 1.0, 0.3333, 1.0, 0.6667, 0.6667, 0.6667])
me_plane_003.update()
me_cube = bpy.data.meshes.new('Cube')
me_cube.from_pydata([(-1.0, -1.0, -1.0), (-1.0, -1.0, 1.0), (-1.0, 1.0, -1.0), (-1.0, 1.0, 1.0), (1.0, -1.0, -1.0), (1.0, -1.0, 1.0), (1.0, 1.0, -1.0), (1.0, 1.0, 1.0)], [], [(0, 1, 3, 2), (2, 3, 7, 6), (6, 7, 5, 4), (4, 5, 1, 0), (2, 6, 4, 0), (7, 3, 1, 5)])
_uv = me_cube.uv_layers.new(name='UVMap')
_uv.uv.foreach_set('vector', [0.375, 0.0, 0.625, 0.0, 0.625, 0.25, 0.375, 0.25, 0.375, 0.25, 0.625, 0.25, 0.625, 0.5, 0.375, 0.5, 0.375, 0.5, 0.625, 0.5, 0.625, 0.75, 0.375, 0.75, 0.375, 0.75, 0.625, 0.75, 0.625, 1.0, 0.375, 1.0, 0.125, 0.5, 0.375, 0.5, 0.375, 0.75, 0.125, 0.75, 0.625, 0.5, 0.875, 0.5, 0.875, 0.75, 0.625, 0.75])
me_cube.update()
me_cube_003 = bpy.data.meshes.new('Cube.003')
me_cube_003.from_pydata([(-1.0, -1.0, -1.0), (-1.0, -1.0, -0.5896), (-1.0, 1.0, -1.0), (-1.0, 1.0, -0.5896), (1.0, -1.0, -1.0), (1.0, -1.0, -0.5896), (1.0, 1.0, -1.0), (1.0, 1.0, -0.5896), (0.0, 1.0, -1.0), (0.0, 1.0, 1.017), (0.0, -1.0, -1.0), (0.0, -1.0, 1.017), (-1.155, -0.6, -0.09311), (-1.155, -0.6, -0.08979), (-1.155, 0.567, -0.09311), (-1.155, 0.567, -0.08979), (-0.1412, -0.6, -0.09311), (-0.1412, -0.6, -0.08979), (-0.1412, 0.567, -0.09311), (-0.1412, 0.567, -0.08979), (-1.155, -0.01652, -0.09311), (-1.155, -0.01652, 0.6798), (-0.1412, -0.01652, -0.09311), (-0.1412, -0.01652, 0.6798)], [], [(0, 1, 3, 2), (8, 9, 7, 6), (6, 7, 5, 4), (10, 11, 1, 0), (8, 6, 4, 10), (9, 3, 1, 11), (7, 9, 11, 5), (2, 8, 10, 0), (4, 5, 11, 10), (2, 3, 9, 8), (20, 21, 15, 14), (14, 15, 19, 18), (22, 23, 17, 16), (16, 17, 13, 12), (20, 22, 16, 12), (23, 21, 13, 17), (19, 15, 21, 23), (14, 18, 22, 20), (18, 19, 23, 22), (12, 13, 21, 20)])
_uv = me_cube_003.uv_layers.new(name='UVMap')
_uv.uv.foreach_set('vector', [0.375, 0.0, 0.625, 0.0, 0.625, 0.25, 0.375, 0.25, 0.375, 0.375, 0.625, 0.375, 0.625, 0.5, 0.375, 0.5, 0.375, 0.5, 0.625, 0.5, 0.625, 0.75, 0.375, 0.75, 0.375, 0.875, 0.625, 0.875, 0.625, 1.0, 0.375, 1.0, 0.25, 0.5, 0.375, 0.5, 0.375, 0.75, 0.25, 0.75, 0.75, 0.5, 0.875, 0.5, 0.875, 0.75, 0.75, 0.75, 0.625, 0.5, 0.75, 0.5, 0.75, 0.75, 0.625, 0.75, 0.125, 0.5, 0.25, 0.5, 0.25, 0.75, 0.125, 0.75, 0.375, 0.75, 0.625, 0.75, 0.625, 0.875, 0.375, 0.875, 0.375, 0.25, 0.625, 0.25, 0.625, 0.375, 0.375, 0.375, 0.375, 0.125, 0.625, 0.125, 0.625, 0.25, 0.375, 0.25, 0.375, 0.25, 0.625, 0.25, 0.625, 0.5, 0.375, 0.5, 0.375, 0.625, 0.625, 0.625, 0.625, 0.75, 0.375, 0.75, 0.375, 0.75, 0.625, 0.75, 0.625, 1.0, 0.375, 1.0, 0.125, 0.625, 0.375, 0.625, 0.375, 0.75, 0.125, 0.75, 0.625, 0.625, 0.875, 0.625, 0.875, 0.75, 0.625, 0.75, 0.625, 0.5, 0.875, 0.5, 0.875, 0.625, 0.625, 0.625, 0.125, 0.5, 0.375, 0.5, 0.375, 0.625, 0.125, 0.625, 0.375, 0.5, 0.625, 0.5, 0.625, 0.625, 0.375, 0.625, 0.375, 0.0, 0.625, 0.0, 0.625, 0.125, 0.375, 0.125])
me_cube_003.update()
me_cube_002 = bpy.data.meshes.new('Cube.002')
me_cube_002.from_pydata([(-1.0, -1.0, -1.0), (-1.034, -1.034, 1.0), (-1.0, 1.0, -1.0), (-1.034, 1.034, 1.0), (1.0, -1.0, -1.0), (1.034, -1.034, 1.0), (1.0, 1.0, -1.0), (1.034, 1.034, 1.0), (-1.0, -1.0, 1.0), (-1.0, 1.0, 1.0), (1.0, 1.0, 1.0), (1.0, -1.0, 1.0), (-1.034, -1.034, 2.423), (-1.034, 1.034, 2.423), (1.034, 1.034, 2.423), (1.034, -1.034, 2.423)], [], [(0, 8, 9, 2), (2, 9, 10, 6), (6, 10, 11, 4), (4, 11, 8, 0), (2, 6, 4, 0), (5, 7, 14, 15), (1, 3, 9, 8), (3, 7, 10, 9), (7, 5, 11, 10), (5, 1, 8, 11), (14, 13, 12, 15), (3, 1, 12, 13), (1, 5, 15, 12), (7, 3, 13, 14)])
_uv = me_cube_002.uv_layers.new(name='UVMap')
_uv.uv.foreach_set('vector', [0.375, 0.0, 0.625, 0.0, 0.625, 0.25, 0.375, 0.25, 0.375, 0.25, 0.625, 0.25, 0.625, 0.5, 0.375, 0.5, 0.375, 0.5, 0.625, 0.5, 0.625, 0.75, 0.375, 0.75, 0.375, 0.75, 0.625, 0.75, 0.625, 1.0, 0.375, 1.0, 0.125, 0.5, 0.375, 0.5, 0.375, 0.75, 0.125, 0.75, 0.625, 0.75, 0.625, 0.5, 0.625, 0.5, 0.625, 0.75, 0.625, 0.0, 0.625, 0.25, 0.625, 0.25, 0.625, 0.0, 0.625, 0.25, 0.625, 0.5, 0.625, 0.5, 0.625, 0.25, 0.625, 0.5, 0.625, 0.75, 0.625, 0.75, 0.625, 0.5, 0.625, 0.75, 0.625, 0.0, 0.625, 0.0, 0.625, 0.75, 0.625, 0.5, 0.625, 0.25, 0.625, 0.0, 0.625, 0.75, 0.625, 0.25, 0.625, 0.0, 0.625, 0.0, 0.625, 0.25, 0.625, 0.0, 0.625, 0.75, 0.625, 0.75, 0.625, 0.0, 0.625, 0.5, 0.625, 0.25, 0.625, 0.25, 0.625, 0.5])
me_cube_002.update()
me_cube_005 = bpy.data.meshes.new('Cube.005')
me_cube_005.from_pydata([(-1.0, -1.0, -1.0), (-1.0, -1.0, 1.0), (-1.0, 1.0, -1.0), (-1.0, 1.0, 1.0), (1.0, -1.0, -1.0), (1.0, -1.0, 1.0), (1.0, 1.0, -1.0), (1.0, 1.0, 1.0)], [], [(0, 1, 3, 2), (2, 3, 7, 6), (6, 7, 5, 4), (4, 5, 1, 0), (2, 6, 4, 0), (7, 3, 1, 5)])
_uv = me_cube_005.uv_layers.new(name='UVMap')
_uv.uv.foreach_set('vector', [0.375, 0.0, 0.625, 0.0, 0.625, 0.25, 0.375, 0.25, 0.375, 0.25, 0.625, 0.25, 0.625, 0.5, 0.375, 0.5, 0.375, 0.5, 0.625, 0.5, 0.625, 0.75, 0.375, 0.75, 0.375, 0.75, 0.625, 0.75, 0.625, 1.0, 0.375, 1.0, 0.125, 0.5, 0.375, 0.5, 0.375, 0.75, 0.125, 0.75, 0.625, 0.5, 0.875, 0.5, 0.875, 0.75, 0.625, 0.75])
me_cube_005.update()
me_cube_006 = bpy.data.meshes.new('Cube.006')
me_cube_006.from_pydata([(-1.0, -1.0, -1.0), (-1.0, -1.0, 1.0), (-1.0, 1.0, -1.0), (-1.0, 1.0, 1.0), (1.0, -1.0, -1.0), (1.0, -1.0, 1.0), (1.0, 1.0, -1.0), (1.0, 1.0, 1.0)], [], [(0, 1, 3, 2), (2, 3, 7, 6), (6, 7, 5, 4), (4, 5, 1, 0), (2, 6, 4, 0), (7, 3, 1, 5)])
_uv = me_cube_006.uv_layers.new(name='UVMap')
_uv.uv.foreach_set('vector', [0.375, 0.0, 0.625, 0.0, 0.625, 0.25, 0.375, 0.25, 0.375, 0.25, 0.625, 0.25, 0.625, 0.5, 0.375, 0.5, 0.375, 0.5, 0.625, 0.5, 0.625, 0.75, 0.375, 0.75, 0.375, 0.75, 0.625, 0.75, 0.625, 1.0, 0.375, 1.0, 0.125, 0.5, 0.375, 0.5, 0.375, 0.75, 0.125, 0.75, 0.625, 0.5, 0.875, 0.5, 0.875, 0.75, 0.625, 0.75])
me_cube_006.update()
me_cube_007 = bpy.data.meshes.new('Cube.007')
me_cube_007.from_pydata([(-1.0, -1.0, -1.0), (-1.0, -1.0, 1.0), (-1.0, 1.0, -1.0), (-1.0, 1.0, 1.0), (1.0, -1.0, -1.0), (1.0, -1.0, 1.0), (1.0, 1.0, -1.0), (1.0, 1.0, 1.0)], [], [(0, 1, 3, 2), (2, 3, 7, 6), (6, 7, 5, 4), (4, 5, 1, 0), (2, 6, 4, 0), (7, 3, 1, 5)])
_uv = me_cube_007.uv_layers.new(name='UVMap')
_uv.uv.foreach_set('vector', [0.375, 0.0, 0.625, 0.0, 0.625, 0.25, 0.375, 0.25, 0.375, 0.25, 0.625, 0.25, 0.625, 0.5, 0.375, 0.5, 0.375, 0.5, 0.625, 0.5, 0.625, 0.75, 0.375, 0.75, 0.375, 0.75, 0.625, 0.75, 0.625, 1.0, 0.375, 1.0, 0.125, 0.5, 0.375, 0.5, 0.375, 0.75, 0.125, 0.75, 0.625, 0.5, 0.875, 0.5, 0.875, 0.75, 0.625, 0.75])
me_cube_007.update()
me_cube_008 = bpy.data.meshes.new('Cube.008')
me_cube_008.from_pydata([(-1.0, -1.331, -1.0), (-1.0, -1.0, 1.0), (-1.0, 1.331, -1.0), (-1.0, 1.0, 1.0), (1.0, -1.331, -1.0), (1.0, -1.0, 1.0), (1.0, 1.331, -1.0), (1.0, 1.0, 1.0), (-1.0, -1.331, -0.2588), (-1.0, -1.0, 0.4079), (-1.0, 1.0, 0.4079), (-1.0, 1.331, -0.2588), (1.0, 1.0, 0.4079), (1.0, 1.331, -0.2588), (1.0, -1.0, 0.4079), (1.0, -1.331, -0.2588), (-1.134, -1.134, 1.0), (-1.134, 1.134, 1.0), (1.134, 1.134, 1.0), (1.134, -1.134, 1.0), (-1.0, -1.0, 1.0), (-1.0, 1.0, 1.0), (1.0, 1.0, 1.0), (1.0, -1.0, 1.0), (-0.7007, -0.7007, 1.063), (-0.7007, 0.7007, 1.063), (0.7007, 0.7007, 1.063), (0.7007, -0.7007, 1.063), (-1.134, -1.134, 1.063), (-1.134, 1.134, 1.063), (1.134, 1.134, 1.063), (1.134, -1.134, 1.063), (-0.7007, -0.7007, 0.7366), (-0.7007, 0.7007, 0.7366), (0.7007, 0.7007, 0.7366), (0.7007, -0.7007, 0.7366)], [], [(9, 1, 3, 10), (10, 3, 7, 12), (12, 7, 5, 14), (14, 5, 1, 9), (2, 6, 4, 0), (5, 7, 22, 23), (4, 15, 8, 0), (15, 14, 9, 8), (6, 13, 15, 4), (13, 12, 14, 15), (2, 11, 13, 6), (11, 10, 12, 13), (0, 8, 11, 2), (8, 9, 10, 11), (19, 18, 30, 31), (3, 1, 20, 21), (1, 5, 23, 20), (7, 3, 21, 22), (16, 17, 21, 20), (17, 18, 22, 21), (18, 19, 23, 22), (19, 16, 20, 23), (27, 26, 34, 35), (17, 16, 28, 29), (16, 19, 31, 28), (18, 17, 29, 30), (24, 25, 29, 28), (25, 26, 30, 29), (26, 27, 31, 30), (27, 24, 28, 31), (34, 33, 32, 35), (25, 24, 32, 33), (24, 27, 35, 32), (26, 25, 33, 34)])
_uv = me_cube_008.uv_layers.new(name='UVMap')
_uv.uv.foreach_set('vector', [0.551, 0.0, 0.625, 0.0, 0.625, 0.25, 0.551, 0.25, 0.551, 0.25, 0.625, 0.25, 0.625, 0.5, 0.551, 0.5, 0.551, 0.5, 0.625, 0.5, 0.625, 0.75, 0.551, 0.75, 0.551, 0.75, 0.625, 0.75, 0.625, 1.0, 0.551, 1.0, 0.125, 0.5, 0.375, 0.5, 0.375, 0.75, 0.125, 0.75, 0.625, 0.75, 0.625, 0.5, 0.625, 0.5, 0.625, 0.75, 0.375, 0.75, 0.4677, 0.75, 0.4677, 1.0, 0.375, 1.0, 0.4677, 0.75, 0.551, 0.75, 0.551, 1.0, 0.4677, 1.0, 0.375, 0.5, 0.4677, 0.5, 0.4677, 0.75, 0.375, 0.75, 0.4677, 0.5, 0.551, 0.5, 0.551, 0.75, 0.4677, 0.75, 0.375, 0.25, 0.4677, 0.25, 0.4677, 0.5, 0.375, 0.5, 0.4677, 0.25, 0.551, 0.25, 0.551, 0.5, 0.4677, 0.5, 0.375, 0.0, 0.4677, 0.0, 0.4677, 0.25, 0.375, 0.25, 0.4677, 0.0, 0.551, 0.0, 0.551, 0.25, 0.4677, 0.25, 0.625, 0.75, 0.625, 0.5, 0.625, 0.5, 0.625, 0.75, 0.625, 0.25, 0.625, 0.0, 0.625, 0.0, 0.625, 0.25, 0.625, 1.0, 0.625, 0.75, 0.625, 0.75, 0.625, 1.0, 0.625, 0.5, 0.625, 0.25, 0.625, 0.25, 0.625, 0.5, 0.875, 0.75, 0.875, 0.5, 0.875, 0.5, 0.875, 0.75, 0.875, 0.5, 0.625, 0.5, 0.625, 0.5, 0.875, 0.5, 0.625, 0.5, 0.625, 0.75, 0.625, 0.75, 0.625, 0.5, 0.625, 0.75, 0.875, 0.75, 0.875, 0.75, 0.625, 0.75, 0.6728, 0.7022, 0.6728, 0.5478, 0.6728, 0.5478, 0.6728, 0.7022, 0.875, 0.5, 0.875, 0.75, 0.875, 0.75, 0.875, 0.5, 0.875, 0.75, 0.625, 0.75, 0.625, 0.75, 0.875, 0.75, 0.625, 0.5, 0.875, 0.5, 0.875, 0.5, 0.625, 0.5, 0.8272, 0.7022, 0.8272, 0.5478, 0.875, 0.5, 0.875, 0.75, 0.8272, 0.5478, 0.6728, 0.5478, 0.625, 0.5, 0.875, 0.5, 0.6728, 0.5478, 0.6728, 0.7022, 0.625, 0.75, 0.625, 0.5, 0.6728, 0.7022, 0.8272, 0.7022, 0.875, 0.75, 0.625, 0.75, 0.6728, 0.5478, 0.8272, 0.5478, 0.8272, 0.7022, 0.6728, 0.7022, 0.8272, 0.5478, 0.8272, 0.7022, 0.8272, 0.7022, 0.8272, 0.5478, 0.8272, 0.7022, 0.6728, 0.7022, 0.6728, 0.7022, 0.8272, 0.7022, 0.6728, 0.5478, 0.8272, 0.5478, 0.8272, 0.5478, 0.6728, 0.5478])
me_cube_008.update()
me_cube_009 = bpy.data.meshes.new('Cube.009')
me_cube_009.from_pydata([(-0.5642, -0.5205, -0.4108), (-0.5642, 0.5205, -0.4108), (0.5637, -0.5205, -0.4108), (0.5637, 0.5205, -0.4108), (0.0, 0.5205, 0.6705), (0.0, -0.5205, 0.6705)], [], [(4, 1, 0, 5), (3, 4, 5, 2)])
_uv = me_cube_009.uv_layers.new(name='UVMap')
_uv.uv.foreach_set('vector', [0.75, 0.5, 0.875, 0.5, 0.875, 0.75, 0.75, 0.75, 0.625, 0.5, 0.75, 0.5, 0.75, 0.75, 0.625, 0.75])
me_cube_009.update()
me_plane = bpy.data.meshes.new('Plane')
me_plane.from_pydata([(-0.03332, 0.2198, -0.04107), (0.03628, 0.2198, 0.04935), (-0.03332, 0.2996, -0.04107), (0.03628, 0.2996, 0.04935), (0.03628, 0.2597, 0.04935), (0.001479, 0.2996, 0.004141), (0.001479, 0.2198, 0.004141), (-0.03332, 0.2597, -0.04107), (0.001479, 0.2597, 0.004141)], [], [(7, 8, 5, 2), (8, 4, 3, 5), (0, 6, 8, 7), (6, 1, 4, 8)])
_uv = me_plane.uv_layers.new(name='UVMap')
_uv.uv.foreach_set('vector', [0.0, 0.5, 0.5, 0.5, 0.5, 1.0, 0.0, 1.0, 0.5, 0.5, 1.0, 0.5, 1.0, 1.0, 0.5, 1.0, 0.0, 0.0, 0.5, 0.0, 0.5, 0.5, 0.0, 0.5, 0.5, 0.0, 1.0, 0.0, 1.0, 0.5, 0.5, 0.5])
me_plane.update()

# ---- objects
ob_cylinder = bpy.data.objects.new('Cylinder', me_cylinder)
ob_cylinder_001 = bpy.data.objects.new('Cylinder.001', me_cylinder_001)
ob_cylinder_002 = bpy.data.objects.new('Cylinder.002', me_cylinder_002)
ob_plane_001 = bpy.data.objects.new('Plane.001', me_plane_001)
ob_plane_002 = bpy.data.objects.new('Plane.002', me_plane_002)
ob_plane_003 = bpy.data.objects.new('Plane.003', me_plane_003)
ob_empty = bpy.data.objects.new('Empty', None)
ob_empty_001 = bpy.data.objects.new('Empty.001', None)
ob_cube = bpy.data.objects.new('Cube', me_cube)
ob_house_bount = bpy.data.objects.new('House_bount', me_cube_003)
ob_platform = bpy.data.objects.new('Platform', me_cube_002)
ob_beam = bpy.data.objects.new('Beam', me_cube_005)
ob_beam1 = bpy.data.objects.new('Beam1', me_cube_006)
ob_beam2 = bpy.data.objects.new('Beam2', me_cube_007)
ob_chimney = bpy.data.objects.new('Chimney', me_cube_008)
ob_house_bount_001 = bpy.data.objects.new('House_bount.001', me_cube_009)
ob_plane = bpy.data.objects.new('Plane', me_plane)

# ---- transforms, parenting, visibility, modifiers, constraints
ob_cylinder.location = (0.5615, -0.242, 0.3219)
ob_cylinder.rotation_euler = (1.571, -0.0, 0.0)
ob_cylinder.scale = (0.03071, 0.03071, 0.4541)
_m = ob_cylinder.modifiers.new('Array', 'ARRAY')
_m.count = 4
_m.relative_offset_displace = (0.0, 1.0, 0.0)
_m = ob_cylinder.modifiers.new('Mirror', 'MIRROR')
_m.mirror_object = ob_house_bount
ob_cylinder_001.location = (0.01692, 0.2354, 0.3254)
ob_cylinder_001.rotation_euler = (1.571, -0.0, 1.571)
ob_cylinder_001.scale = (0.03071, 0.03071, 0.572)
_m = ob_cylinder_001.modifiers.new('Mirror', 'MIRROR')
_m.use_axis = (False, True, False)
_m.mirror_object = ob_house_bount
_m = ob_cylinder_001.modifiers.new('Mirror.001', 'MIRROR')
_m.use_axis = (False, False, True)
_m.use_clip = True
ob_cylinder_002.location = (-0.5856, -0.2507, 0.8983)
ob_cylinder_002.rotation_euler = (1.571, -0.0, 0.0)
ob_cylinder_002.scale = (0.03071, 0.03071, 0.4541)
_m = ob_cylinder_002.modifiers.new('Mirror', 'MIRROR')
_m.use_axis = (False, False, True)
_m.use_clip = True
ob_plane_001.location = (-0.3695, -0.2825, 1.317)
ob_plane_001.rotation_euler = (-1.239e-10, -0.002785, 1.571)
ob_plane_001.scale = (0.8593, 0.8202, 0.9134)
_m = ob_plane_001.modifiers.new('Solidify', 'SOLIDIFY')
_m.thickness = 0.013
_m.offset = 0.0
_m = ob_plane_001.modifiers.new('Array', 'ARRAY')
_m.count = 8
_m.relative_offset_displace = (0.0, -1.03, 0.0)
_m = ob_plane_001.modifiers.new('Array.001', 'ARRAY')
_m.count = 6
_m.relative_offset_displace = (-0.65, 0.0, -0.95)
_m = ob_plane_001.modifiers.new('Mirror', 'MIRROR')
_m.use_axis = (False, True, False)
_m.mirror_object = ob_house_bount
_m = ob_plane_001.modifiers.new('Displace', 'DISPLACE')
_m.strength = 0.02
ob_plane_002.location = (0.01498, -0.7686, 1.63)
ob_plane_002.scale = (1.0, 0.799, 1.0)
_m = ob_plane_002.modifiers.new('Solidify', 'SOLIDIFY')
_m.thickness = 0.008
_m = ob_plane_002.modifiers.new('Array', 'ARRAY')
_m.count = 14
_m.relative_offset_displace = (0.0, 1.03, 0.0)
_m = ob_plane_002.modifiers.new('Displace', 'DISPLACE')
_m.strength = 0.015
ob_plane_003.location = (-0.5889, -0.2497, 1.376)
ob_plane_003.rotation_euler = (0.0, -0.0, -1.571)
ob_plane_003.scale = (1.0, 0.799, 1.0)
_m = ob_plane_003.modifiers.new('Solidify', 'SOLIDIFY')
_m.thickness = 0.008
_m = ob_plane_003.modifiers.new('Array', 'ARRAY')
_m.count = 7
_m.relative_offset_displace = (0.0, 1.03, 0.0)
_m = ob_plane_003.modifiers.new('Displace', 'DISPLACE')
_m.strength = 0.015
ob_empty.location = (4.557, -0.06124, 1.336)
ob_empty.rotation_euler = (1.571, -0.0, 1.571)
ob_empty.empty_display_type = 'IMAGE'
ob_empty.empty_display_size = 5.0
ob_empty_001.location = (-0.06031, 6.57, 1.338)
ob_empty_001.rotation_euler = (1.571, -0.0, -0.0)
ob_empty_001.empty_display_type = 'IMAGE'
ob_empty_001.empty_display_size = 5.0
ob_cube.location = (0.0, -2.448, 0.3022)
ob_cube.scale = (0.1903, 0.1225, 0.005749)
ob_house_bount.location = (0.01713, -0.2437, 0.9263)
ob_house_bount.scale = (0.5224, 0.435, 0.6347)
ob_platform.location = (0.0, 0.0, 0.09179)
ob_platform.scale = (1.619, 1.622, 0.0845)
ob_beam.location = (-0.447, -0.1139, 0.8334)
ob_beam.scale = (0.2256, 0.02136, -0.02399)
ob_beam1.location = (-0.447, -0.3772, 0.8334)
ob_beam1.scale = (0.2256, 0.02136, -0.02399)
ob_beam2.location = (-0.5445, -0.25, 0.8436)
ob_beam2.rotation_euler = (0.0, -0.0, 1.571)
ob_beam2.scale = (0.2022, -0.02464, -0.02399)
ob_chimney.location = (0.2127, -0.2417, 1.39)
ob_chimney.scale = (0.06792, 0.1046, 0.4186)
ob_house_bount_001.location = (0.01713, -0.2437, 0.8951)
_m = ob_house_bount_001.modifiers.new('Solidify', 'SOLIDIFY')
_m.thickness = 0.02
_m.offset = 1.0
ob_plane.location = (-0.02033, -0.001977, 1.555)
_m = ob_plane.modifiers.new('Solidify', 'SOLIDIFY')
_m.thickness = 0.018
_m.offset = 0.0
_m = ob_plane.modifiers.new('Array', 'ARRAY')
_m.count = 13
_m.relative_offset_displace = (0.0, -1.06, 0.0)
_m = ob_plane.modifiers.new('Array.001', 'ARRAY')
_m.count = 12
_m.relative_offset_displace = (-0.6, 0.0, -0.95)
_m = ob_plane.modifiers.new('Mirror', 'MIRROR')
_m.mirror_object = ob_house_bount_001
_m = ob_plane.modifiers.new('Displace', 'DISPLACE')
_m.strength = 0.02

# ---- collection membership
scene.collection.objects.link(ob_cylinder)
scene.collection.objects.link(ob_cylinder_001)
scene.collection.objects.link(ob_cylinder_002)
scene.collection.objects.link(ob_plane_001)
scene.collection.objects.link(ob_plane_002)
scene.collection.objects.link(ob_plane_003)
col_pictures.objects.link(ob_empty)
col_pictures.objects.link(ob_empty_001)
col_pictures.objects.link(ob_cube)
col_house.objects.link(ob_house_bount)
col_house.objects.link(ob_platform)
col_house.objects.link(ob_beam)
col_house.objects.link(ob_beam1)
col_house.objects.link(ob_beam2)
col_house.objects.link(ob_chimney)
col_house.objects.link(ob_house_bount_001)
col_house.objects.link(ob_plane)

# ---- scene / render settings (as saved in the file)
scene.frame_start = 1; scene.frame_end = 250; scene.frame_set(179)
scene.render.engine = 'BLENDER_EEVEE_NEXT'
scene.cycles.sampling_pattern = 'TABULATED_SOBOL'
scene.eevee.ray_tracing_options.trace_max_roughness = 0.0
bpy.context.view_layer.update()

# ---- added for rendering (the .blend has no active camera and no usable light): camera, sun
cam_auto = bpy.data.cameras.new('AutoCamera')
cam_auto.lens = 50.0
cam_auto.sensor_width = 36.0
cam_auto.clip_end = 1000.0
ob_auto_camera = bpy.data.objects.new('AutoCamera', cam_auto)
scene.collection.objects.link(ob_auto_camera)
ob_auto_camera.location = (5.28381, -6.78732, 5.14817)
ob_auto_camera.rotation_euler = (1.09748, -7.21219e-08, 0.694738)
scene.camera = ob_auto_camera
light_auto_sun = bpy.data.lights.new('AutoSun', 'SUN')
light_auto_sun.energy = 3.0
light_auto_sun.angle = 0.0523599
ob_auto_sun = bpy.data.objects.new('AutoSun', light_auto_sun)
scene.collection.objects.link(ob_auto_sun)
ob_auto_sun.rotation_euler = (0.872665, 0.174533, 0.523599)
bpy.context.view_layer.update()
